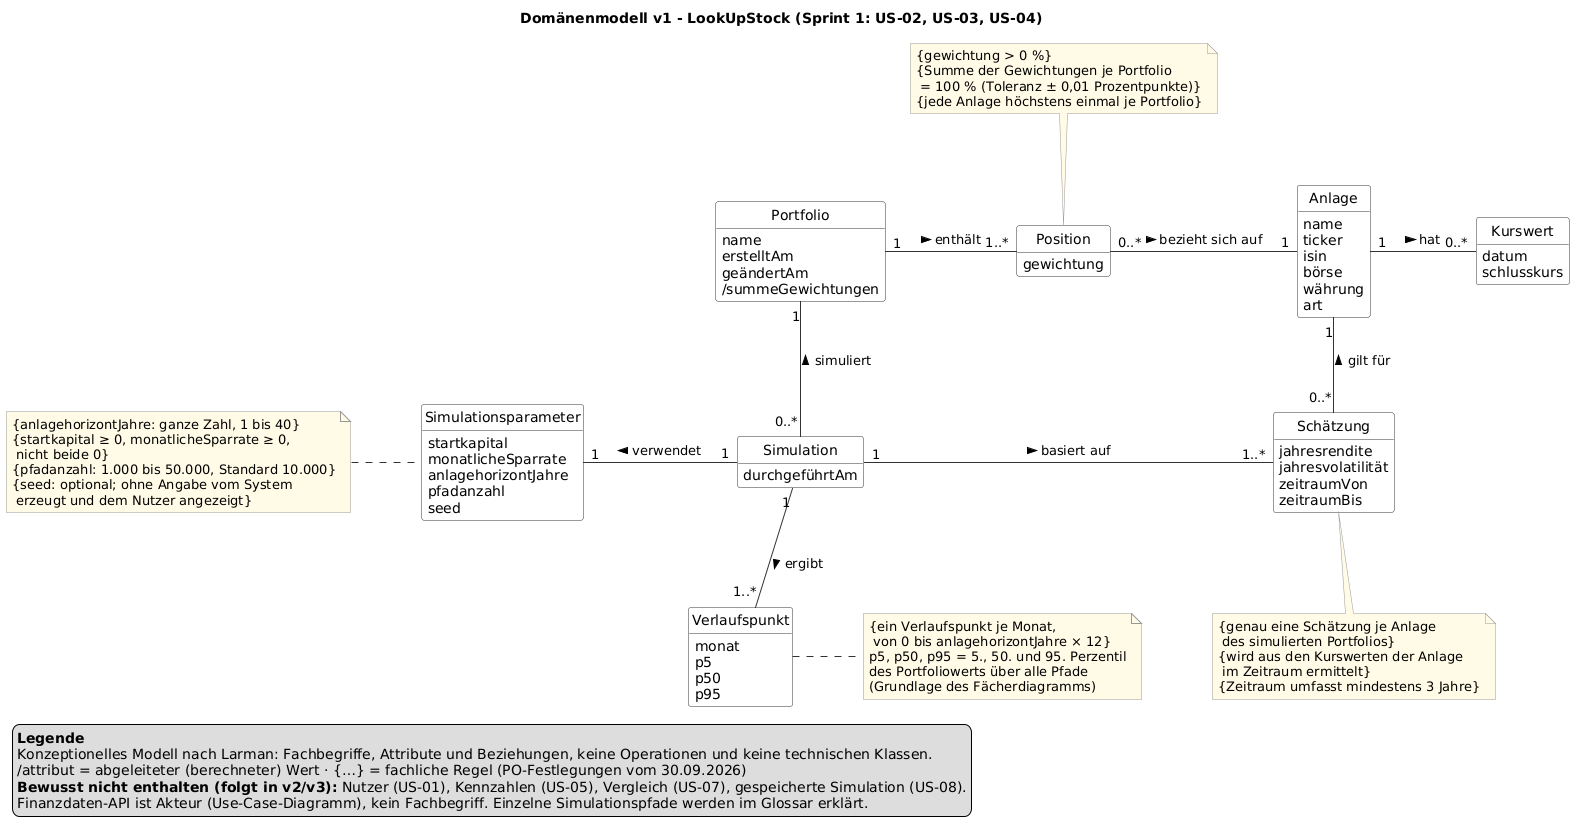

The diagram above was rendered by PlantUML. Its source (embedded in the PNG):
@startuml domaenenmodell_v1
' Domänenmodell v1 - LookUpStock, Sprint 1 (US-02, US-03, US-04)
' Issue #17 · KI-Log Nr. 16

skinparam classAttributeIconSize 0
skinparam shadowing false
skinparam linetype polyline
skinparam nodesep 70
skinparam ranksep 70
skinparam defaultFontName Arial
skinparam class {
  BackgroundColor #FFFFFF
  BorderColor #333333
  ArrowColor #333333
}
skinparam note {
  BackgroundColor #FFFBE6
  BorderColor #999999
}
hide circle
hide methods
hide empty members

title Domänenmodell v1 - LookUpStock (Sprint 1: US-02, US-03, US-04)

class Portfolio {
  name
  erstelltAm
  geändertAm
  /summeGewichtungen
}

class Position {
  gewichtung
}

class Anlage {
  name
  ticker
  isin
  börse
  währung
  art
}

class Kurswert {
  datum
  schlusskurs
}

class Simulation {
  durchgeführtAm
}

class Simulationsparameter {
  startkapital
  monatlicheSparrate
  anlagehorizontJahre
  pfadanzahl
  seed
}

class Schätzung {
  jahresrendite
  jahresvolatilität
  zeitraumVon
  zeitraumBis
}

class Verlaufspunkt {
  monat
  p5
  p50
  p95
}

Portfolio "1" -right- "1..*" Position : enthält >
Position "0..*" -right- "1" Anlage : bezieht sich auf >
Anlage "1" -right- "0..*" Kurswert : hat >

Simulation "0..*" -up- "1" Portfolio : simuliert >
Simulation "1" -left- "1" Simulationsparameter : verwendet >
Simulation "1" -right- "1..*" Schätzung : basiert auf >
Schätzung "0..*" -up- "1" Anlage : gilt für >
Simulation "1" -down- "1..*" Verlaufspunkt : ergibt >

note top of Position
  {gewichtung > 0 %}
  {Summe der Gewichtungen je Portfolio
   = 100 % (Toleranz ± 0,01 Prozentpunkte)}
  {jede Anlage höchstens einmal je Portfolio}
end note

note left of Simulationsparameter
  {anlagehorizontJahre: ganze Zahl, 1 bis 40}
  {startkapital ≥ 0, monatlicheSparrate ≥ 0,
   nicht beide 0}
  {pfadanzahl: 1.000 bis 50.000, Standard 10.000}
  {seed: optional; ohne Angabe vom System
   erzeugt und dem Nutzer angezeigt}
end note

note bottom of Schätzung
  {genau eine Schätzung je Anlage
   des simulierten Portfolios}
  {wird aus den Kurswerten der Anlage
   im Zeitraum ermittelt}
  {Zeitraum umfasst mindestens 3 Jahre}
end note

note right of Verlaufspunkt
  {ein Verlaufspunkt je Monat,
   von 0 bis anlagehorizontJahre × 12}
  p5, p50, p95 = 5., 50. und 95. Perzentil
  des Portfoliowerts über alle Pfade
  (Grundlage des Fächerdiagramms)
end note

legend bottom left
  <b>Legende</b>
  Konzeptionelles Modell nach Larman: Fachbegriffe, Attribute und Beziehungen, keine Operationen und keine technischen Klassen.
  /attribut = abgeleiteter (berechneter) Wert · {…} = fachliche Regel (PO-Festlegungen vom 30.09.2026)
  <b>Bewusst nicht enthalten (folgt in v2/v3):</b> Nutzer (US-01), Kennzahlen (US-05), Vergleich (US-07), gespeicherte Simulation (US-08).
  Finanzdaten-API ist Akteur (Use-Case-Diagramm), kein Fachbegriff. Einzelne Simulationspfade werden im Glossar erklärt.
endlegend

@enduml